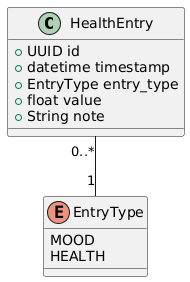

The diagram above was rendered by PlantUML. Its source (embedded in the PNG):
@startuml
class HealthEntry {
  +UUID id
  +datetime timestamp
  +EntryType entry_type
  +float value
  +String note
}

enum EntryType {
  MOOD
  HEALTH
}

HealthEntry "0..*" -- "1" EntryType
@enduml